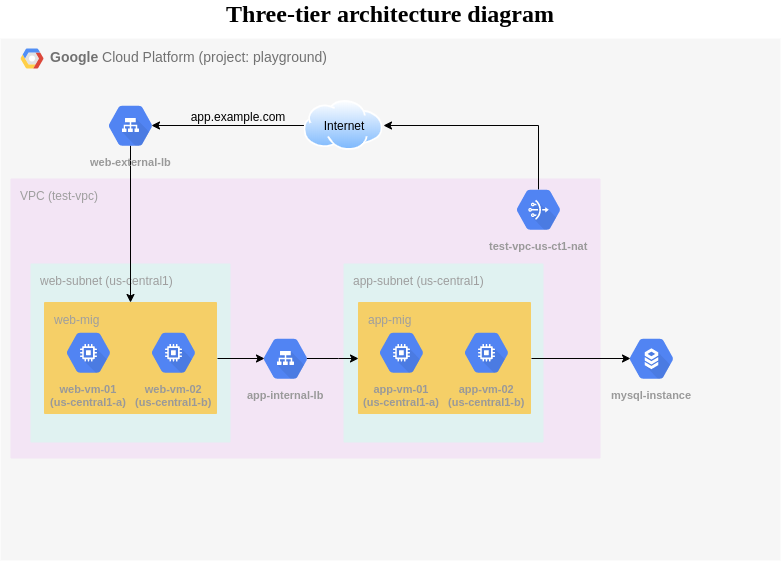

The diagram above was exported from draw.io. Its source (the exported page's mxGraphModel, read from the mxfile embedded in the PNG):
<mxGraphModel dx="1049" dy="569" grid="1" gridSize="10" guides="1" tooltips="1" connect="1" arrows="1" fold="1" page="1" pageScale="1" pageWidth="827" pageHeight="583" math="0" shadow="0">
  <root>
    <mxCell id="0" />
    <mxCell id="1" parent="0" />
    <mxCell id="JXToc8z9ERsgCy_IatFF-1" value="&lt;b&gt;Google &lt;/b&gt;Cloud Platform (project: playground)" style="fillColor=#F6F6F6;strokeColor=none;shadow=0;gradientColor=none;fontSize=14;align=left;spacing=10;fontColor=#717171;9E9E9E;verticalAlign=top;spacingTop=-4;fontStyle=0;spacingLeft=40;html=1;" vertex="1" parent="1">
      <mxGeometry x="18" y="88" width="780" height="522" as="geometry" />
    </mxCell>
    <mxCell id="JXToc8z9ERsgCy_IatFF-2" value="" style="shape=mxgraph.gcp2.google_cloud_platform;fillColor=#F6F6F6;strokeColor=none;shadow=0;gradientColor=none;" vertex="1" parent="JXToc8z9ERsgCy_IatFF-1">
      <mxGeometry width="23" height="20" relative="1" as="geometry">
        <mxPoint x="20" y="10" as="offset" />
      </mxGeometry>
    </mxCell>
    <mxCell id="JXToc8z9ERsgCy_IatFF-3" value="VPC (test-vpc)" style="points=[[0,0,0],[0.25,0,0],[0.5,0,0],[0.75,0,0],[1,0,0],[1,0.25,0],[1,0.5,0],[1,0.75,0],[1,1,0],[0.75,1,0],[0.5,1,0],[0.25,1,0],[0,1,0],[0,0.75,0],[0,0.5,0],[0,0.25,0]];rounded=1;absoluteArcSize=1;arcSize=2;html=1;strokeColor=none;gradientColor=none;shadow=0;dashed=0;fontSize=12;fontColor=#9E9E9E;align=left;verticalAlign=top;spacing=10;spacingTop=-4;fillColor=#F3E5F5;" vertex="1" parent="JXToc8z9ERsgCy_IatFF-1">
      <mxGeometry x="10" y="140" width="590" height="280" as="geometry" />
    </mxCell>
    <mxCell id="JXToc8z9ERsgCy_IatFF-4" value="web-subnet (us-central1)" style="points=[[0,0,0],[0.25,0,0],[0.5,0,0],[0.75,0,0],[1,0,0],[1,0.25,0],[1,0.5,0],[1,0.75,0],[1,1,0],[0.75,1,0],[0.5,1,0],[0.25,1,0],[0,1,0],[0,0.75,0],[0,0.5,0],[0,0.25,0]];rounded=1;absoluteArcSize=1;arcSize=2;html=1;strokeColor=none;gradientColor=none;shadow=0;dashed=0;fontSize=12;fontColor=#9E9E9E;align=left;verticalAlign=top;spacing=10;spacingTop=-4;fillColor=#E0F2F1;" vertex="1" parent="JXToc8z9ERsgCy_IatFF-1">
      <mxGeometry x="30" y="225" width="200" height="179" as="geometry" />
    </mxCell>
    <mxCell id="JXToc8z9ERsgCy_IatFF-5" value="app-subnet (us-central1)" style="points=[[0,0,0],[0.25,0,0],[0.5,0,0],[0.75,0,0],[1,0,0],[1,0.25,0],[1,0.5,0],[1,0.75,0],[1,1,0],[0.75,1,0],[0.5,1,0],[0.25,1,0],[0,1,0],[0,0.75,0],[0,0.5,0],[0,0.25,0]];rounded=1;absoluteArcSize=1;arcSize=2;html=1;strokeColor=none;gradientColor=none;shadow=0;dashed=0;fontSize=12;fontColor=#9E9E9E;align=left;verticalAlign=top;spacing=10;spacingTop=-4;fillColor=#E0F2F1;" vertex="1" parent="JXToc8z9ERsgCy_IatFF-1">
      <mxGeometry x="343" y="225" width="200" height="179" as="geometry" />
    </mxCell>
    <mxCell id="JXToc8z9ERsgCy_IatFF-24" style="edgeStyle=orthogonalEdgeStyle;rounded=0;orthogonalLoop=1;jettySize=auto;html=1;exitX=0.5;exitY=0.84;exitDx=0;exitDy=0;exitPerimeter=0;entryX=0.5;entryY=0;entryDx=0;entryDy=0;entryPerimeter=0;" edge="1" parent="JXToc8z9ERsgCy_IatFF-1" source="JXToc8z9ERsgCy_IatFF-12" target="JXToc8z9ERsgCy_IatFF-17">
      <mxGeometry relative="1" as="geometry" />
    </mxCell>
    <mxCell id="JXToc8z9ERsgCy_IatFF-12" value="web-external-lb" style="html=1;fillColor=#5184F3;strokeColor=none;verticalAlign=top;labelPosition=center;verticalLabelPosition=bottom;align=center;spacingTop=-6;fontSize=11;fontStyle=1;fontColor=#999999;shape=mxgraph.gcp2.hexIcon;prIcon=cloud_load_balancing" vertex="1" parent="JXToc8z9ERsgCy_IatFF-1">
      <mxGeometry x="97" y="58" width="66" height="58.5" as="geometry" />
    </mxCell>
    <mxCell id="JXToc8z9ERsgCy_IatFF-13" value="mysql-instance" style="html=1;fillColor=#5184F3;strokeColor=none;verticalAlign=top;labelPosition=center;verticalLabelPosition=bottom;align=center;spacingTop=-6;fontSize=11;fontStyle=1;fontColor=#999999;shape=mxgraph.gcp2.hexIcon;prIcon=cloud_sql" vertex="1" parent="JXToc8z9ERsgCy_IatFF-1">
      <mxGeometry x="618" y="291" width="66" height="58.5" as="geometry" />
    </mxCell>
    <mxCell id="JXToc8z9ERsgCy_IatFF-25" style="edgeStyle=orthogonalEdgeStyle;rounded=0;orthogonalLoop=1;jettySize=auto;html=1;exitX=1;exitY=0.5;exitDx=0;exitDy=0;exitPerimeter=0;entryX=0.175;entryY=0.5;entryDx=0;entryDy=0;entryPerimeter=0;" edge="1" parent="JXToc8z9ERsgCy_IatFF-1" source="JXToc8z9ERsgCy_IatFF-15" target="JXToc8z9ERsgCy_IatFF-13">
      <mxGeometry relative="1" as="geometry" />
    </mxCell>
    <mxCell id="JXToc8z9ERsgCy_IatFF-15" value="app-mig" style="points=[[0,0,0],[0.25,0,0],[0.5,0,0],[0.75,0,0],[1,0,0],[1,0.25,0],[1,0.5,0],[1,0.75,0],[1,1,0],[0.75,1,0],[0.5,1,0],[0.25,1,0],[0,1,0],[0,0.75,0],[0,0.5,0],[0,0.25,0]];rounded=1;absoluteArcSize=1;arcSize=2;html=1;strokeColor=none;gradientColor=none;shadow=0;dashed=0;fontSize=12;fontColor=#9E9E9E;align=left;verticalAlign=top;spacing=10;spacingTop=-4;fillColor=#F5CF67;" vertex="1" parent="JXToc8z9ERsgCy_IatFF-1">
      <mxGeometry x="357.5" y="263.5" width="173" height="112" as="geometry" />
    </mxCell>
    <mxCell id="JXToc8z9ERsgCy_IatFF-10" value="app-vm-02&lt;br&gt;(us-central1-b)" style="html=1;fillColor=#5184F3;strokeColor=none;verticalAlign=top;labelPosition=center;verticalLabelPosition=bottom;align=center;spacingTop=-6;fontSize=11;fontStyle=1;fontColor=#999999;shape=mxgraph.gcp2.hexIcon;prIcon=compute_engine" vertex="1" parent="JXToc8z9ERsgCy_IatFF-1">
      <mxGeometry x="453" y="285" width="66" height="58.5" as="geometry" />
    </mxCell>
    <mxCell id="JXToc8z9ERsgCy_IatFF-16" value="app-vm-01&lt;br&gt;(us-central1-a)" style="html=1;fillColor=#5184F3;strokeColor=none;verticalAlign=top;labelPosition=center;verticalLabelPosition=bottom;align=center;spacingTop=-6;fontSize=11;fontStyle=1;fontColor=#999999;shape=mxgraph.gcp2.hexIcon;prIcon=compute_engine" vertex="1" parent="JXToc8z9ERsgCy_IatFF-1">
      <mxGeometry x="368" y="285" width="66" height="58.5" as="geometry" />
    </mxCell>
    <mxCell id="JXToc8z9ERsgCy_IatFF-21" style="edgeStyle=orthogonalEdgeStyle;rounded=0;orthogonalLoop=1;jettySize=auto;html=1;exitX=1;exitY=0.5;exitDx=0;exitDy=0;exitPerimeter=0;entryX=0.175;entryY=0.5;entryDx=0;entryDy=0;entryPerimeter=0;" edge="1" parent="JXToc8z9ERsgCy_IatFF-1" source="JXToc8z9ERsgCy_IatFF-17" target="JXToc8z9ERsgCy_IatFF-19">
      <mxGeometry relative="1" as="geometry" />
    </mxCell>
    <mxCell id="JXToc8z9ERsgCy_IatFF-17" value="web-mig" style="points=[[0,0,0],[0.25,0,0],[0.5,0,0],[0.75,0,0],[1,0,0],[1,0.25,0],[1,0.5,0],[1,0.75,0],[1,1,0],[0.75,1,0],[0.5,1,0],[0.25,1,0],[0,1,0],[0,0.75,0],[0,0.5,0],[0,0.25,0]];rounded=1;absoluteArcSize=1;arcSize=2;html=1;strokeColor=none;gradientColor=none;shadow=0;dashed=0;fontSize=12;fontColor=#9E9E9E;align=left;verticalAlign=top;spacing=10;spacingTop=-4;fillColor=#F5CF67;" vertex="1" parent="JXToc8z9ERsgCy_IatFF-1">
      <mxGeometry x="43.5" y="263.5" width="173" height="112" as="geometry" />
    </mxCell>
    <mxCell id="JXToc8z9ERsgCy_IatFF-7" value="web-vm-01&lt;br&gt;(us-central1-a)" style="html=1;fillColor=#5184F3;strokeColor=none;verticalAlign=top;labelPosition=center;verticalLabelPosition=bottom;align=center;spacingTop=-6;fontSize=11;fontStyle=1;fontColor=#999999;shape=mxgraph.gcp2.hexIcon;prIcon=compute_engine" vertex="1" parent="JXToc8z9ERsgCy_IatFF-1">
      <mxGeometry x="55" y="285" width="66" height="58.5" as="geometry" />
    </mxCell>
    <mxCell id="JXToc8z9ERsgCy_IatFF-8" value="web-vm-02&lt;br&gt;(us-central1-b)" style="html=1;fillColor=#5184F3;strokeColor=none;verticalAlign=top;labelPosition=center;verticalLabelPosition=bottom;align=center;spacingTop=-6;fontSize=11;fontStyle=1;fontColor=#999999;shape=mxgraph.gcp2.hexIcon;prIcon=compute_engine" vertex="1" parent="JXToc8z9ERsgCy_IatFF-1">
      <mxGeometry x="140" y="285" width="66" height="58.5" as="geometry" />
    </mxCell>
    <mxCell id="JXToc8z9ERsgCy_IatFF-41" style="edgeStyle=orthogonalEdgeStyle;rounded=0;orthogonalLoop=1;jettySize=auto;html=1;exitX=0.5;exitY=0.16;exitDx=0;exitDy=0;exitPerimeter=0;entryX=1;entryY=0.5;entryDx=0;entryDy=0;" edge="1" parent="JXToc8z9ERsgCy_IatFF-1" source="JXToc8z9ERsgCy_IatFF-18" target="JXToc8z9ERsgCy_IatFF-38">
      <mxGeometry relative="1" as="geometry">
        <Array as="points">
          <mxPoint x="538" y="87" />
        </Array>
      </mxGeometry>
    </mxCell>
    <mxCell id="JXToc8z9ERsgCy_IatFF-18" value="test-vpc-us-ct1-nat" style="html=1;fillColor=#5184F3;strokeColor=none;verticalAlign=top;labelPosition=center;verticalLabelPosition=bottom;align=center;spacingTop=-6;fontSize=11;fontStyle=1;fontColor=#999999;shape=mxgraph.gcp2.hexIcon;prIcon=cloud_nat" vertex="1" parent="JXToc8z9ERsgCy_IatFF-1">
      <mxGeometry x="505" y="142" width="66" height="58.5" as="geometry" />
    </mxCell>
    <mxCell id="JXToc8z9ERsgCy_IatFF-22" style="edgeStyle=orthogonalEdgeStyle;rounded=0;orthogonalLoop=1;jettySize=auto;html=1;exitX=0.825;exitY=0.5;exitDx=0;exitDy=0;exitPerimeter=0;entryX=0;entryY=0.5;entryDx=0;entryDy=0;entryPerimeter=0;" edge="1" parent="JXToc8z9ERsgCy_IatFF-1" source="JXToc8z9ERsgCy_IatFF-19" target="JXToc8z9ERsgCy_IatFF-15">
      <mxGeometry relative="1" as="geometry" />
    </mxCell>
    <mxCell id="JXToc8z9ERsgCy_IatFF-19" value="app-internal-lb" style="html=1;fillColor=#5184F3;strokeColor=none;verticalAlign=top;labelPosition=center;verticalLabelPosition=bottom;align=center;spacingTop=-6;fontSize=11;fontStyle=1;fontColor=#999999;shape=mxgraph.gcp2.hexIcon;prIcon=cloud_load_balancing" vertex="1" parent="JXToc8z9ERsgCy_IatFF-1">
      <mxGeometry x="252" y="291" width="66" height="58.5" as="geometry" />
    </mxCell>
    <mxCell id="JXToc8z9ERsgCy_IatFF-47" style="edgeStyle=orthogonalEdgeStyle;rounded=0;orthogonalLoop=1;jettySize=auto;html=1;exitX=0;exitY=0.5;exitDx=0;exitDy=0;entryX=0.825;entryY=0.5;entryDx=0;entryDy=0;entryPerimeter=0;" edge="1" parent="JXToc8z9ERsgCy_IatFF-1" source="JXToc8z9ERsgCy_IatFF-38" target="JXToc8z9ERsgCy_IatFF-12">
      <mxGeometry relative="1" as="geometry" />
    </mxCell>
    <mxCell id="JXToc8z9ERsgCy_IatFF-38" value="" style="aspect=fixed;perimeter=ellipsePerimeter;html=1;align=center;shadow=0;dashed=0;spacingTop=3;image;image=img/lib/active_directory/internet_cloud.svg;fillColor=#F5CF67;" vertex="1" parent="JXToc8z9ERsgCy_IatFF-1">
      <mxGeometry x="303.5" y="62" width="79" height="50" as="geometry" />
    </mxCell>
    <mxCell id="JXToc8z9ERsgCy_IatFF-39" value="Internet" style="text;html=1;strokeColor=none;fillColor=none;align=center;verticalAlign=middle;whiteSpace=wrap;rounded=0;" vertex="1" parent="JXToc8z9ERsgCy_IatFF-1">
      <mxGeometry x="323" y="77" width="40" height="20" as="geometry" />
    </mxCell>
    <mxCell id="JXToc8z9ERsgCy_IatFF-49" value="app.example.com" style="text;html=1;strokeColor=none;fillColor=none;align=center;verticalAlign=middle;whiteSpace=wrap;rounded=0;" vertex="1" parent="JXToc8z9ERsgCy_IatFF-1">
      <mxGeometry x="216.5" y="67.5" width="40" height="20" as="geometry" />
    </mxCell>
    <mxCell id="JXToc8z9ERsgCy_IatFF-52" value="&lt;font style=&quot;font-size: 24px&quot; face=&quot;Times New Roman&quot;&gt;&lt;b&gt;Three-tier architecture diagram&lt;/b&gt;&lt;/font&gt;" style="text;html=1;strokeColor=none;fillColor=none;align=center;verticalAlign=middle;whiteSpace=wrap;rounded=0;" vertex="1" parent="1">
      <mxGeometry x="213" y="53" width="390" height="20" as="geometry" />
    </mxCell>
  </root>
</mxGraphModel>